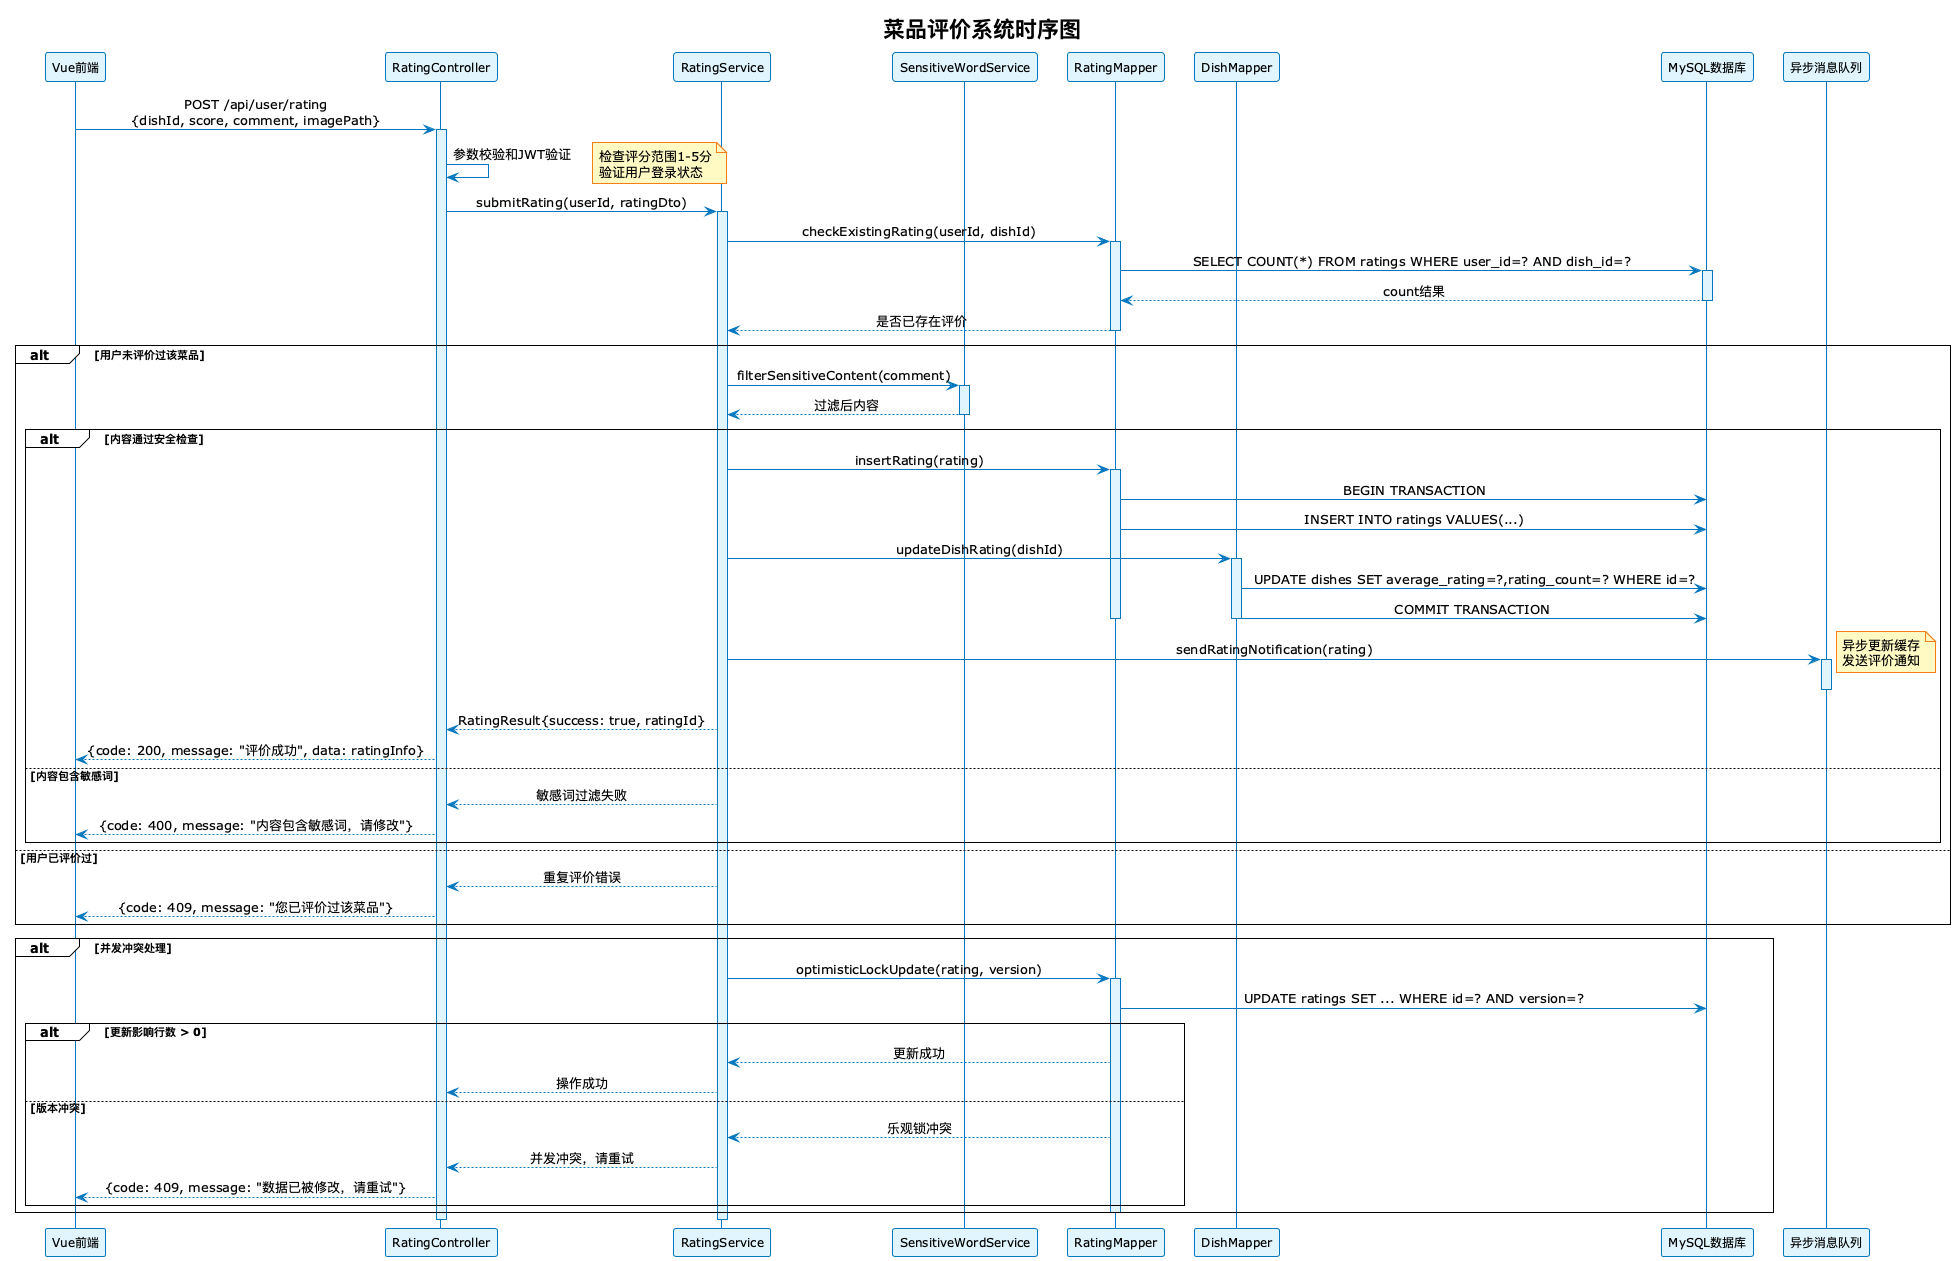

The diagram above was rendered by PlantUML. Its source (embedded in the PNG):
@startuml
!theme plain
skinparam backgroundColor White
skinparam sequence {
  ArrowColor #0277BD
  LifeLineBorderColor #0277BD
  LifeLineBackgroundColor #E1F5FE
  ParticipantBorderColor #0277BD
  ParticipantBackgroundColor #E1F5FE
  ParticipantFontSize 12
  MessageAlignment center
}
skinparam note {
  BackgroundColor #FFF9C4
  BorderColor #F57F17
}
skinparam linetype ortho

title 菜品评价系统时序图

participant "Vue前端" as Frontend
participant "RatingController" as Controller
participant "RatingService" as Service
participant "SensitiveWordService" as FilterSvc
participant "RatingMapper" as Mapper
participant "DishMapper" as DishMapper
participant "MySQL数据库" as DB
participant "异步消息队列" as Queue

Frontend -> Controller: POST /api/user/rating\n{dishId, score, comment, imagePath}
activate Controller

Controller -> Controller: 参数校验和JWT验证
note right: 检查评分范围1-5分\n验证用户登录状态

Controller -> Service: submitRating(userId, ratingDto)
activate Service

Service -> Mapper: checkExistingRating(userId, dishId)
activate Mapper
Mapper -> DB: SELECT COUNT(*) FROM ratings WHERE user_id=? AND dish_id=?
activate DB
DB --> Mapper: count结果
deactivate DB
Mapper --> Service: 是否已存在评价
deactivate Mapper

alt 用户未评价过该菜品
    Service -> FilterSvc: filterSensitiveContent(comment)
    activate FilterSvc
    FilterSvc --> Service: 过滤后内容
    deactivate FilterSvc

    alt 内容通过安全检查
        Service -> Mapper: insertRating(rating)
        activate Mapper
        Mapper -> DB: BEGIN TRANSACTION
        Mapper -> DB: INSERT INTO ratings VALUES(...)

        Service -> DishMapper: updateDishRating(dishId)
        activate DishMapper
        DishMapper -> DB: UPDATE dishes SET average_rating=?,rating_count=? WHERE id=?
        DishMapper -> DB: COMMIT TRANSACTION
        deactivate DishMapper
        deactivate Mapper

        Service -> Queue: sendRatingNotification(rating)
        activate Queue
        note right: 异步更新缓存\n发送评价通知
        deactivate Queue

        Service --> Controller: RatingResult{success: true, ratingId}
        Controller --> Frontend: {code: 200, message: "评价成功", data: ratingInfo}
    else 内容包含敏感词
        Service --> Controller: 敏感词过滤失败
        Controller --> Frontend: {code: 400, message: "内容包含敏感词，请修改"}
    end
else 用户已评价过
    Service --> Controller: 重复评价错误
    Controller --> Frontend: {code: 409, message: "您已评价过该菜品"}
end

alt 并发冲突处理
    Service -> Mapper: optimisticLockUpdate(rating, version)
    activate Mapper
    Mapper -> DB: UPDATE ratings SET ... WHERE id=? AND version=?

    alt 更新影响行数 > 0
        Mapper --> Service: 更新成功
        Service --> Controller: 操作成功
    else 版本冲突
        Mapper --> Service: 乐观锁冲突
        Service --> Controller: 并发冲突，请重试
        Controller --> Frontend: {code: 409, message: "数据已被修改，请重试"}
    end
    deactivate Mapper
end

deactivate Service
deactivate Controller

@enduml